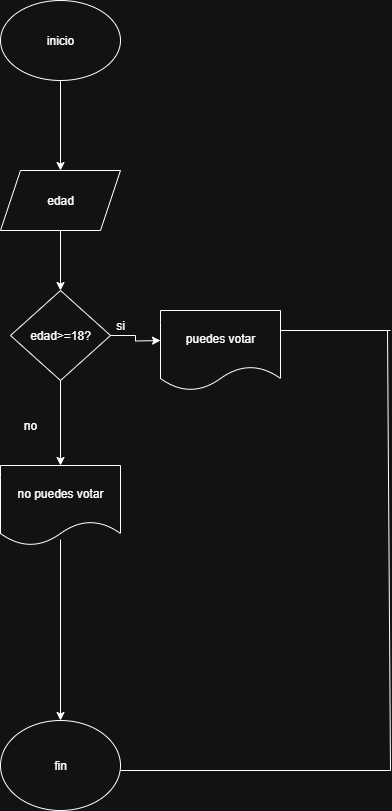

The diagram above was exported from draw.io. Its source (the exported page's mxGraphModel, read from the mxfile embedded in the PNG):
<mxGraphModel dx="872" dy="473" grid="1" gridSize="10" guides="1" tooltips="1" connect="1" arrows="1" fold="1" page="1" pageScale="1" pageWidth="827" pageHeight="1169" math="0" shadow="0">
  <root>
    <mxCell id="jvOgoWTtOyITAjIh1BTA-0" />
    <mxCell id="jvOgoWTtOyITAjIh1BTA-1" parent="jvOgoWTtOyITAjIh1BTA-0" />
    <mxCell id="jvOgoWTtOyITAjIh1BTA-2" value="" style="edgeStyle=orthogonalEdgeStyle;rounded=0;orthogonalLoop=1;jettySize=auto;html=1;" parent="jvOgoWTtOyITAjIh1BTA-1" source="jvOgoWTtOyITAjIh1BTA-3" target="jvOgoWTtOyITAjIh1BTA-5" edge="1">
      <mxGeometry relative="1" as="geometry" />
    </mxCell>
    <mxCell id="jvOgoWTtOyITAjIh1BTA-3" value="inicio" style="ellipse;whiteSpace=wrap;html=1;" parent="jvOgoWTtOyITAjIh1BTA-1" vertex="1">
      <mxGeometry x="330" y="70" width="120" height="80" as="geometry" />
    </mxCell>
    <mxCell id="jvOgoWTtOyITAjIh1BTA-4" value="" style="edgeStyle=orthogonalEdgeStyle;rounded=0;orthogonalLoop=1;jettySize=auto;html=1;" parent="jvOgoWTtOyITAjIh1BTA-1" source="jvOgoWTtOyITAjIh1BTA-5" target="jvOgoWTtOyITAjIh1BTA-8" edge="1">
      <mxGeometry relative="1" as="geometry" />
    </mxCell>
    <mxCell id="jvOgoWTtOyITAjIh1BTA-5" value="edad" style="shape=parallelogram;perimeter=parallelogramPerimeter;whiteSpace=wrap;html=1;fixedSize=1;" parent="jvOgoWTtOyITAjIh1BTA-1" vertex="1">
      <mxGeometry x="330" y="240" width="120" height="60" as="geometry" />
    </mxCell>
    <mxCell id="jvOgoWTtOyITAjIh1BTA-6" value="" style="edgeStyle=orthogonalEdgeStyle;rounded=0;orthogonalLoop=1;jettySize=auto;html=1;" parent="jvOgoWTtOyITAjIh1BTA-1" source="jvOgoWTtOyITAjIh1BTA-8" edge="1">
      <mxGeometry relative="1" as="geometry">
        <mxPoint x="490" y="410" as="targetPoint" />
      </mxGeometry>
    </mxCell>
    <mxCell id="jvOgoWTtOyITAjIh1BTA-7" value="" style="edgeStyle=orthogonalEdgeStyle;rounded=0;orthogonalLoop=1;jettySize=auto;html=1;" parent="jvOgoWTtOyITAjIh1BTA-1" source="jvOgoWTtOyITAjIh1BTA-8" target="jvOgoWTtOyITAjIh1BTA-16" edge="1">
      <mxGeometry relative="1" as="geometry" />
    </mxCell>
    <mxCell id="jvOgoWTtOyITAjIh1BTA-8" value="edad&amp;gt;=18?" style="rhombus;whiteSpace=wrap;html=1;" parent="jvOgoWTtOyITAjIh1BTA-1" vertex="1">
      <mxGeometry x="340" y="360" width="100" height="90" as="geometry" />
    </mxCell>
    <mxCell id="jvOgoWTtOyITAjIh1BTA-9" value="si" style="text;html=1;align=center;verticalAlign=middle;whiteSpace=wrap;rounded=0;" parent="jvOgoWTtOyITAjIh1BTA-1" vertex="1">
      <mxGeometry x="420" y="380" width="60" height="30" as="geometry" />
    </mxCell>
    <mxCell id="jvOgoWTtOyITAjIh1BTA-10" value="no" style="text;html=1;align=center;verticalAlign=middle;whiteSpace=wrap;rounded=0;" parent="jvOgoWTtOyITAjIh1BTA-1" vertex="1">
      <mxGeometry x="330" y="480" width="60" height="30" as="geometry" />
    </mxCell>
    <mxCell id="jvOgoWTtOyITAjIh1BTA-11" value="fin" style="ellipse;whiteSpace=wrap;html=1;" parent="jvOgoWTtOyITAjIh1BTA-1" vertex="1">
      <mxGeometry x="330" y="790" width="120" height="90" as="geometry" />
    </mxCell>
    <mxCell id="jvOgoWTtOyITAjIh1BTA-12" value="" style="endArrow=none;html=1;rounded=0;" parent="jvOgoWTtOyITAjIh1BTA-1" edge="1">
      <mxGeometry width="50" height="50" relative="1" as="geometry">
        <mxPoint x="610" y="400" as="sourcePoint" />
        <mxPoint x="720" y="400" as="targetPoint" />
      </mxGeometry>
    </mxCell>
    <mxCell id="jvOgoWTtOyITAjIh1BTA-13" value="" style="endArrow=none;html=1;rounded=0;" parent="jvOgoWTtOyITAjIh1BTA-1" edge="1">
      <mxGeometry width="50" height="50" relative="1" as="geometry">
        <mxPoint x="450" y="840" as="sourcePoint" />
        <mxPoint x="720" y="840" as="targetPoint" />
      </mxGeometry>
    </mxCell>
    <mxCell id="jvOgoWTtOyITAjIh1BTA-14" value="" style="endArrow=none;html=1;rounded=0;" parent="jvOgoWTtOyITAjIh1BTA-1" edge="1">
      <mxGeometry width="50" height="50" relative="1" as="geometry">
        <mxPoint x="717" y="400" as="sourcePoint" />
        <mxPoint x="720" y="840" as="targetPoint" />
      </mxGeometry>
    </mxCell>
    <mxCell id="jvOgoWTtOyITAjIh1BTA-15" value="puedes votar" style="shape=document;whiteSpace=wrap;html=1;boundedLbl=1;" parent="jvOgoWTtOyITAjIh1BTA-1" vertex="1">
      <mxGeometry x="490" y="380" width="120" height="80" as="geometry" />
    </mxCell>
    <mxCell id="jvOgoWTtOyITAjIh1BTA-16" value="no puedes votar" style="shape=document;whiteSpace=wrap;html=1;boundedLbl=1;" parent="jvOgoWTtOyITAjIh1BTA-1" vertex="1">
      <mxGeometry x="330" y="535" width="120" height="80" as="geometry" />
    </mxCell>
    <mxCell id="jvOgoWTtOyITAjIh1BTA-17" value="" style="endArrow=classic;html=1;rounded=0;entryX=0.5;entryY=0;entryDx=0;entryDy=0;exitX=0.5;exitY=0.925;exitDx=0;exitDy=0;exitPerimeter=0;" parent="jvOgoWTtOyITAjIh1BTA-1" source="jvOgoWTtOyITAjIh1BTA-16" target="jvOgoWTtOyITAjIh1BTA-11" edge="1">
      <mxGeometry width="50" height="50" relative="1" as="geometry">
        <mxPoint x="350" y="710" as="sourcePoint" />
        <mxPoint x="400" y="660" as="targetPoint" />
      </mxGeometry>
    </mxCell>
  </root>
</mxGraphModel>